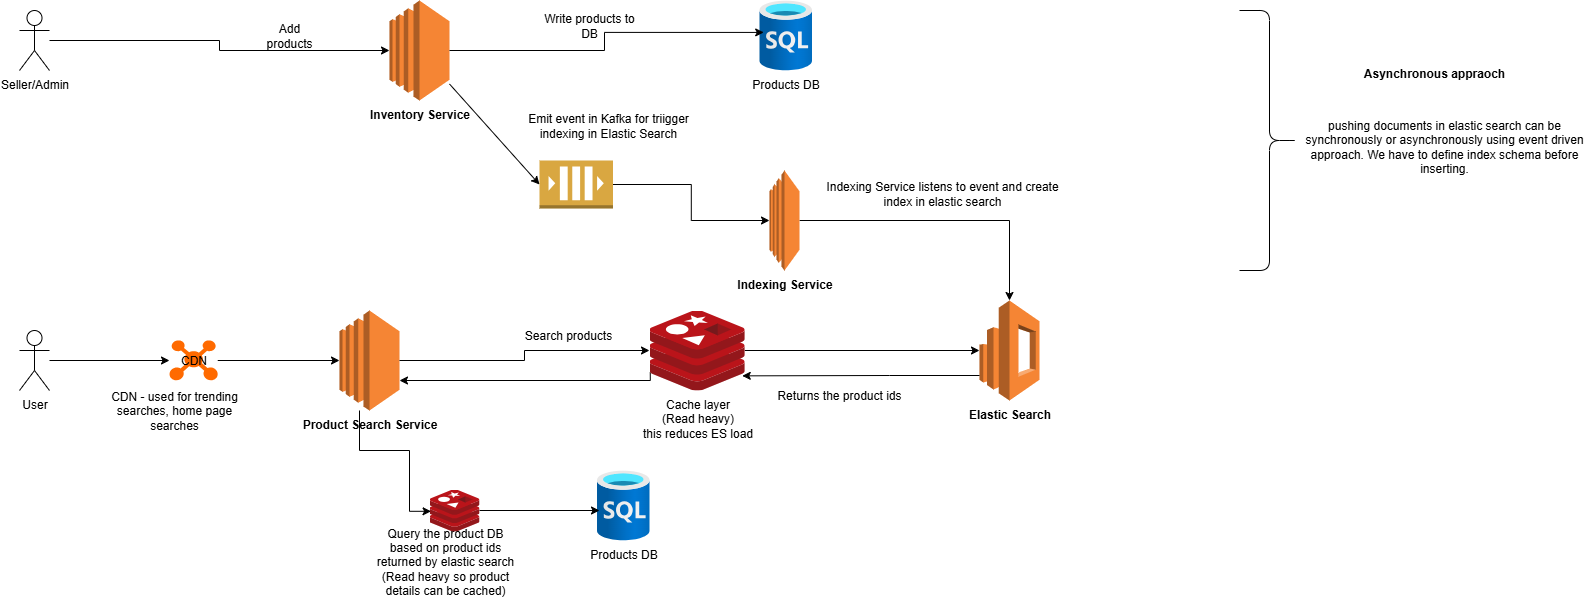

The diagram above was exported from draw.io. Its source (the exported page's mxGraphModel, read from the mxfile embedded in the PNG):
<mxGraphModel dx="1489" dy="763" grid="1" gridSize="10" guides="1" tooltips="1" connect="1" arrows="1" fold="1" page="1" pageScale="1" pageWidth="850" pageHeight="1100" math="0" shadow="0">
  <root>
    <mxCell id="0" />
    <mxCell id="1" parent="0" />
    <mxCell id="aaBu83vVjkxBYBDgfCMd-2" value="&lt;b&gt;Inventory Service&lt;/b&gt;" style="outlineConnect=0;dashed=0;verticalLabelPosition=bottom;verticalAlign=top;align=center;html=1;shape=mxgraph.aws3.ec2;fillColor=#F58534;gradientColor=none;" vertex="1" parent="1">
      <mxGeometry x="710" y="40" width="60" height="100" as="geometry" />
    </mxCell>
    <mxCell id="aaBu83vVjkxBYBDgfCMd-5" style="edgeStyle=orthogonalEdgeStyle;rounded=0;orthogonalLoop=1;jettySize=auto;html=1;" edge="1" parent="1" source="aaBu83vVjkxBYBDgfCMd-3" target="aaBu83vVjkxBYBDgfCMd-2">
      <mxGeometry relative="1" as="geometry" />
    </mxCell>
    <mxCell id="aaBu83vVjkxBYBDgfCMd-3" value="Seller/Admin" style="shape=umlActor;verticalLabelPosition=bottom;verticalAlign=top;html=1;outlineConnect=0;" vertex="1" parent="1">
      <mxGeometry x="340" y="50" width="30" height="60" as="geometry" />
    </mxCell>
    <mxCell id="aaBu83vVjkxBYBDgfCMd-6" value="Add products" style="text;html=1;align=center;verticalAlign=middle;whiteSpace=wrap;rounded=0;" vertex="1" parent="1">
      <mxGeometry x="580" y="60" width="60" height="30" as="geometry" />
    </mxCell>
    <mxCell id="aaBu83vVjkxBYBDgfCMd-7" value="Products DB" style="image;aspect=fixed;html=1;points=[];align=center;fontSize=12;image=img/lib/azure2/databases/SQL_Database.svg;" vertex="1" parent="1">
      <mxGeometry x="1080" y="40" width="52.5" height="70" as="geometry" />
    </mxCell>
    <mxCell id="aaBu83vVjkxBYBDgfCMd-8" style="edgeStyle=orthogonalEdgeStyle;rounded=0;orthogonalLoop=1;jettySize=auto;html=1;entryX=0.08;entryY=0.456;entryDx=0;entryDy=0;entryPerimeter=0;" edge="1" parent="1" source="aaBu83vVjkxBYBDgfCMd-2" target="aaBu83vVjkxBYBDgfCMd-7">
      <mxGeometry relative="1" as="geometry" />
    </mxCell>
    <mxCell id="aaBu83vVjkxBYBDgfCMd-9" value="Write products to DB" style="text;html=1;align=center;verticalAlign=middle;whiteSpace=wrap;rounded=0;" vertex="1" parent="1">
      <mxGeometry x="860" y="50" width="100" height="30" as="geometry" />
    </mxCell>
    <mxCell id="aaBu83vVjkxBYBDgfCMd-10" value="&lt;b&gt;Elastic Search&lt;/b&gt;" style="outlineConnect=0;dashed=0;verticalLabelPosition=bottom;verticalAlign=top;align=center;html=1;shape=mxgraph.aws3.elasticsearch_service;fillColor=#F58534;gradientColor=none;" vertex="1" parent="1">
      <mxGeometry x="1300" y="340" width="60" height="100" as="geometry" />
    </mxCell>
    <mxCell id="aaBu83vVjkxBYBDgfCMd-13" value="Emit event in Kafka for triigger indexing in Elastic Search" style="text;html=1;align=center;verticalAlign=middle;whiteSpace=wrap;rounded=0;" vertex="1" parent="1">
      <mxGeometry x="828" y="150" width="202" height="30" as="geometry" />
    </mxCell>
    <mxCell id="aaBu83vVjkxBYBDgfCMd-15" value="pushing documents in elastic search can be synchronously or asynchronously using event driven approach. We have to define index schema before inserting." style="text;html=1;align=center;verticalAlign=middle;whiteSpace=wrap;rounded=0;" vertex="1" parent="1">
      <mxGeometry x="1620" y="153" width="290" height="65" as="geometry" />
    </mxCell>
    <mxCell id="aaBu83vVjkxBYBDgfCMd-16" value="User" style="shape=umlActor;verticalLabelPosition=bottom;verticalAlign=top;html=1;outlineConnect=0;" vertex="1" parent="1">
      <mxGeometry x="340" y="370" width="30" height="60" as="geometry" />
    </mxCell>
    <mxCell id="aaBu83vVjkxBYBDgfCMd-21" style="edgeStyle=orthogonalEdgeStyle;rounded=0;orthogonalLoop=1;jettySize=auto;html=1;" edge="1" parent="1" source="aaBu83vVjkxBYBDgfCMd-39" target="aaBu83vVjkxBYBDgfCMd-10">
      <mxGeometry relative="1" as="geometry" />
    </mxCell>
    <mxCell id="aaBu83vVjkxBYBDgfCMd-17" value="&lt;b&gt;Product Search Service&lt;/b&gt;" style="outlineConnect=0;dashed=0;verticalLabelPosition=bottom;verticalAlign=top;align=center;html=1;shape=mxgraph.aws3.ec2;fillColor=#F58534;gradientColor=none;" vertex="1" parent="1">
      <mxGeometry x="660" y="350" width="60" height="100" as="geometry" />
    </mxCell>
    <mxCell id="aaBu83vVjkxBYBDgfCMd-19" style="edgeStyle=orthogonalEdgeStyle;rounded=0;orthogonalLoop=1;jettySize=auto;html=1;entryX=0;entryY=0.5;entryDx=0;entryDy=0;entryPerimeter=0;" edge="1" parent="1" source="aaBu83vVjkxBYBDgfCMd-44" target="aaBu83vVjkxBYBDgfCMd-17">
      <mxGeometry relative="1" as="geometry" />
    </mxCell>
    <mxCell id="aaBu83vVjkxBYBDgfCMd-22" value="" style="outlineConnect=0;dashed=0;verticalLabelPosition=bottom;verticalAlign=top;align=center;html=1;shape=mxgraph.aws3.queue;fillColor=#D9A741;gradientColor=none;" vertex="1" parent="1">
      <mxGeometry x="860" y="200" width="73.5" height="48" as="geometry" />
    </mxCell>
    <mxCell id="aaBu83vVjkxBYBDgfCMd-24" value="" style="endArrow=classic;html=1;rounded=0;entryX=0;entryY=0.5;entryDx=0;entryDy=0;entryPerimeter=0;" edge="1" parent="1" source="aaBu83vVjkxBYBDgfCMd-2" target="aaBu83vVjkxBYBDgfCMd-22">
      <mxGeometry width="50" height="50" relative="1" as="geometry">
        <mxPoint x="900" y="360" as="sourcePoint" />
        <mxPoint x="950" y="310" as="targetPoint" />
      </mxGeometry>
    </mxCell>
    <mxCell id="aaBu83vVjkxBYBDgfCMd-26" style="edgeStyle=orthogonalEdgeStyle;rounded=0;orthogonalLoop=1;jettySize=auto;html=1;" edge="1" parent="1" source="aaBu83vVjkxBYBDgfCMd-25" target="aaBu83vVjkxBYBDgfCMd-10">
      <mxGeometry relative="1" as="geometry" />
    </mxCell>
    <mxCell id="aaBu83vVjkxBYBDgfCMd-25" value="&lt;b&gt;Indexing Service&lt;/b&gt;" style="outlineConnect=0;dashed=0;verticalLabelPosition=bottom;verticalAlign=top;align=center;html=1;shape=mxgraph.aws3.ec2;fillColor=#F58534;gradientColor=none;" vertex="1" parent="1">
      <mxGeometry x="1090" y="210" width="30" height="100" as="geometry" />
    </mxCell>
    <mxCell id="aaBu83vVjkxBYBDgfCMd-27" style="edgeStyle=orthogonalEdgeStyle;rounded=0;orthogonalLoop=1;jettySize=auto;html=1;entryX=0;entryY=0.5;entryDx=0;entryDy=0;entryPerimeter=0;" edge="1" parent="1" source="aaBu83vVjkxBYBDgfCMd-22" target="aaBu83vVjkxBYBDgfCMd-25">
      <mxGeometry relative="1" as="geometry" />
    </mxCell>
    <mxCell id="aaBu83vVjkxBYBDgfCMd-28" value="Indexing Service listens to event and create index in elastic search" style="text;html=1;align=center;verticalAlign=middle;whiteSpace=wrap;rounded=0;" vertex="1" parent="1">
      <mxGeometry x="1132.5" y="218" width="260" height="30" as="geometry" />
    </mxCell>
    <mxCell id="aaBu83vVjkxBYBDgfCMd-29" value="" style="shape=curlyBracket;whiteSpace=wrap;html=1;rounded=1;flipH=1;labelPosition=right;verticalLabelPosition=middle;align=left;verticalAlign=middle;size=0.5;" vertex="1" parent="1">
      <mxGeometry x="1560" y="50" width="60" height="260" as="geometry" />
    </mxCell>
    <mxCell id="aaBu83vVjkxBYBDgfCMd-30" value="&lt;b&gt;Asynchronous appraoch&lt;/b&gt;" style="text;html=1;align=center;verticalAlign=middle;whiteSpace=wrap;rounded=0;" vertex="1" parent="1">
      <mxGeometry x="1630" y="90" width="250" height="46" as="geometry" />
    </mxCell>
    <mxCell id="aaBu83vVjkxBYBDgfCMd-31" value="Search products" style="text;html=1;align=center;verticalAlign=middle;whiteSpace=wrap;rounded=0;" vertex="1" parent="1">
      <mxGeometry x="828" y="360" width="122" height="30" as="geometry" />
    </mxCell>
    <mxCell id="aaBu83vVjkxBYBDgfCMd-34" value="Returns the product ids" style="text;html=1;align=center;verticalAlign=middle;whiteSpace=wrap;rounded=0;" vertex="1" parent="1">
      <mxGeometry x="1065.24" y="420" width="190" height="30" as="geometry" />
    </mxCell>
    <mxCell id="aaBu83vVjkxBYBDgfCMd-36" value="Products DB" style="image;aspect=fixed;html=1;points=[];align=center;fontSize=12;image=img/lib/azure2/databases/SQL_Database.svg;" vertex="1" parent="1">
      <mxGeometry x="917.5" y="510" width="52.5" height="70" as="geometry" />
    </mxCell>
    <mxCell id="aaBu83vVjkxBYBDgfCMd-38" value="Query the product DB based on product ids returned by elastic search&lt;br&gt;(Read heavy so product details can be cached)" style="text;html=1;align=center;verticalAlign=middle;whiteSpace=wrap;rounded=0;" vertex="1" parent="1">
      <mxGeometry x="691" y="571" width="150" height="60" as="geometry" />
    </mxCell>
    <mxCell id="aaBu83vVjkxBYBDgfCMd-40" value="" style="edgeStyle=orthogonalEdgeStyle;rounded=0;orthogonalLoop=1;jettySize=auto;html=1;" edge="1" parent="1" source="aaBu83vVjkxBYBDgfCMd-17" target="aaBu83vVjkxBYBDgfCMd-39">
      <mxGeometry relative="1" as="geometry">
        <mxPoint x="720" y="400" as="sourcePoint" />
        <mxPoint x="1250" y="380" as="targetPoint" />
      </mxGeometry>
    </mxCell>
    <mxCell id="aaBu83vVjkxBYBDgfCMd-39" value="Cache layer&lt;br&gt;(Read heavy)&lt;br&gt;this reduces ES load" style="image;sketch=0;aspect=fixed;html=1;points=[];align=center;fontSize=12;image=img/lib/mscae/Cache_Redis_Product.svg;" vertex="1" parent="1">
      <mxGeometry x="970" y="350" width="95.24" height="80" as="geometry" />
    </mxCell>
    <mxCell id="aaBu83vVjkxBYBDgfCMd-42" style="edgeStyle=orthogonalEdgeStyle;rounded=0;orthogonalLoop=1;jettySize=auto;html=1;entryX=0.974;entryY=0.817;entryDx=0;entryDy=0;entryPerimeter=0;" edge="1" parent="1" source="aaBu83vVjkxBYBDgfCMd-10" target="aaBu83vVjkxBYBDgfCMd-39">
      <mxGeometry relative="1" as="geometry">
        <Array as="points">
          <mxPoint x="1210" y="415" />
          <mxPoint x="1210" y="415" />
        </Array>
      </mxGeometry>
    </mxCell>
    <mxCell id="aaBu83vVjkxBYBDgfCMd-43" style="edgeStyle=orthogonalEdgeStyle;rounded=0;orthogonalLoop=1;jettySize=auto;html=1;entryX=1;entryY=0.79;entryDx=0;entryDy=0;entryPerimeter=0;exitX=0.008;exitY=0.778;exitDx=0;exitDy=0;exitPerimeter=0;" edge="1" parent="1" source="aaBu83vVjkxBYBDgfCMd-39">
      <mxGeometry relative="1" as="geometry">
        <mxPoint x="970" y="421" as="sourcePoint" />
        <mxPoint x="720" y="420" as="targetPoint" />
        <Array as="points">
          <mxPoint x="971" y="420" />
        </Array>
      </mxGeometry>
    </mxCell>
    <mxCell id="aaBu83vVjkxBYBDgfCMd-45" value="" style="edgeStyle=orthogonalEdgeStyle;rounded=0;orthogonalLoop=1;jettySize=auto;html=1;entryX=0;entryY=0.5;entryDx=0;entryDy=0;entryPerimeter=0;" edge="1" parent="1" source="aaBu83vVjkxBYBDgfCMd-16" target="aaBu83vVjkxBYBDgfCMd-44">
      <mxGeometry relative="1" as="geometry">
        <mxPoint x="370" y="400" as="sourcePoint" />
        <mxPoint x="660" y="400" as="targetPoint" />
      </mxGeometry>
    </mxCell>
    <mxCell id="aaBu83vVjkxBYBDgfCMd-44" value="CDN" style="points=[];aspect=fixed;html=1;align=center;shadow=0;dashed=0;fillColor=#FF6A00;strokeColor=none;shape=mxgraph.alibaba_cloud.cdn_content_distribution_network;" vertex="1" parent="1">
      <mxGeometry x="490" y="380" width="48.23" height="40" as="geometry" />
    </mxCell>
    <mxCell id="aaBu83vVjkxBYBDgfCMd-47" value="CDN - used for trending searches, home page searches" style="text;html=1;align=center;verticalAlign=middle;whiteSpace=wrap;rounded=0;" vertex="1" parent="1">
      <mxGeometry x="430" y="410" width="130" height="80" as="geometry" />
    </mxCell>
    <mxCell id="aaBu83vVjkxBYBDgfCMd-49" value="" style="edgeStyle=orthogonalEdgeStyle;rounded=0;orthogonalLoop=1;jettySize=auto;html=1;entryX=0.031;entryY=0.519;entryDx=0;entryDy=0;entryPerimeter=0;" edge="1" parent="1" source="aaBu83vVjkxBYBDgfCMd-17" target="aaBu83vVjkxBYBDgfCMd-48">
      <mxGeometry relative="1" as="geometry">
        <mxPoint x="690" y="450" as="sourcePoint" />
        <mxPoint x="864" y="546" as="targetPoint" />
        <Array as="points">
          <mxPoint x="680" y="490" />
          <mxPoint x="730" y="490" />
        </Array>
      </mxGeometry>
    </mxCell>
    <mxCell id="aaBu83vVjkxBYBDgfCMd-50" style="edgeStyle=orthogonalEdgeStyle;rounded=0;orthogonalLoop=1;jettySize=auto;html=1;" edge="1" parent="1" source="aaBu83vVjkxBYBDgfCMd-48">
      <mxGeometry relative="1" as="geometry">
        <mxPoint x="920" y="550" as="targetPoint" />
      </mxGeometry>
    </mxCell>
    <mxCell id="aaBu83vVjkxBYBDgfCMd-48" value="" style="image;sketch=0;aspect=fixed;html=1;points=[];align=center;fontSize=12;image=img/lib/mscae/Cache_Redis_Product.svg;strokeWidth=1;imageBorder=none;" vertex="1" parent="1">
      <mxGeometry x="750" y="529" width="50" height="42" as="geometry" />
    </mxCell>
  </root>
</mxGraphModel>